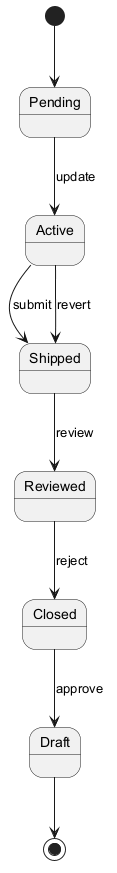

The diagram above was rendered by PlantUML. Its source (embedded in the PNG):
@startuml
skinparam monochrome true
[*] --> Pending
Pending --> Active : update
Active --> Shipped : submit
Shipped --> Reviewed : review
Reviewed --> Closed : reject
Closed --> Draft : approve
Active --> Shipped : revert
Draft --> [*]
@enduml